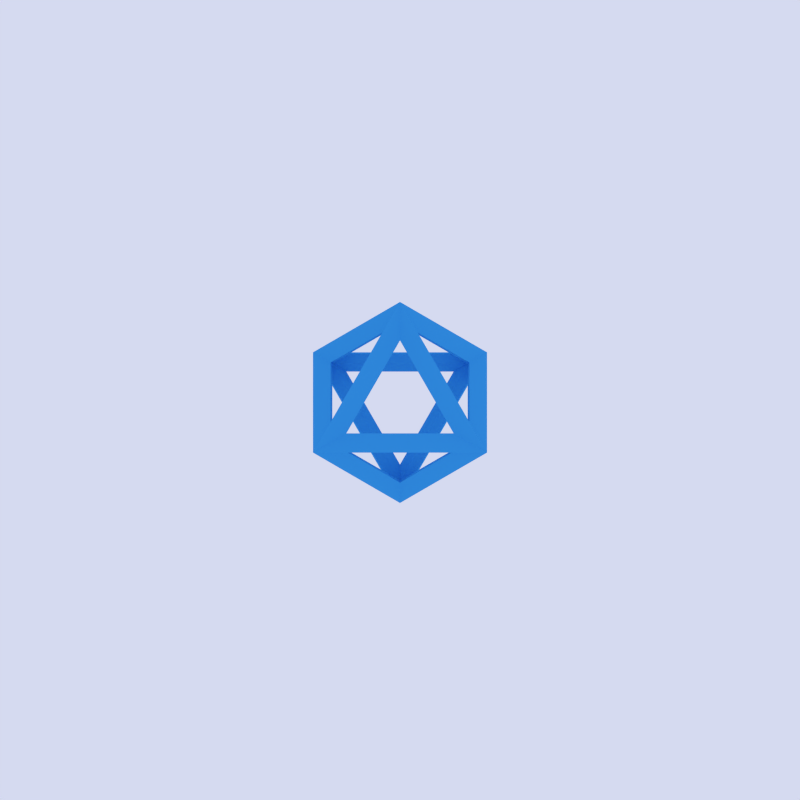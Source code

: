 # Source: octohedron.blend  (saved by Blender 2.72.0; exported with 4.5.12 LTS)
import bpy
from mathutils import Matrix  # noqa: F401  (used for matrix-valued properties, if any)

bpy.ops.wm.read_factory_settings(use_empty=True)
scene = bpy.context.scene
scene.name = 'Scene'

# ---- collections
col_collection_1 = bpy.data.collections.new('Collection 1'); scene.collection.children.link(col_collection_1)

# ---- materials (node trees are filled in below, after node groups)
mat_material_002 = bpy.data.materials.new('Material.002')
mat_material_002.alpha_threshold = 0.0
mat_material_002.use_transparent_shadow = False
mat_material_002.diffuse_color = (0.0415, 0.3427, 0.8, 1.0)
mat_material_002.roughness = 0.5

# ---- material node trees

# ---- world
world_world = bpy.data.worlds.new('World'); scene.world = world_world
world_world.color = (0.6654, 0.7011, 0.8714)
world_world.use_sun_shadow = False
world_world.sun_shadow_jitter_overblur = 0.0
world_world.cycles.sampling_method = 'MANUAL'
world_world.cycles.sample_map_resolution = 256

# ---- cameras
cam_camera = bpy.data.cameras.new('Camera')
cam_camera.type = 'ORTHO'
cam_camera.clip_end = 100.0
cam_camera.lens = 35.0
cam_camera.sensor_width = 32.0
cam_camera.sensor_height = 18.0
cam_camera.ortho_scale = 7.314
cam_camera.dof.focus_distance = 0.0
cam_camera.dof.aperture_fstop = 128.0

# ---- lights
light_lamp = bpy.data.lights.new('Lamp', 'POINT')
light_lamp.transmission_factor = 0.0
light_lamp.cutoff_distance = 30.0
light_lamp.energy = 100.0
light_lamp.shadow_buffer_clip_start = 1.001
light_lamp.shadow_soft_size = 0.1
light_lamp.shadow_maximum_resolution = 0.006
light_lamp.use_absolute_resolution = True
light_lamp.cycles.use_multiple_importance_sampling = False

# ---- meshes
me_solid = bpy.data.meshes.new('Solid')
me_solid.from_pydata([(0.875, 0.0, 0.0), (1.125, 0.0, 0.0), (-0.875, 0.0, 0.0), (-1.125, 0.0, 0.0), (0.0, 0.875, 0.0), (0.0, 1.125, 0.0), (0.0, -0.875, 0.0), (0.0, -1.125, 0.0), (0.0, 0.0, 0.875), (0.0, 0.0, 1.125), (0.0, 0.0, -0.875), (0.0, 0.0, -1.125), (0.1021, 0.1021, 0.7959), (0.7959, 0.1021, 0.1021), (0.1021, 0.7959, 0.1021), (-0.1021, 0.1021, 0.7959), (-0.1021, 0.7959, 0.1021), (-0.7959, 0.1021, 0.1021), (-0.1021, -0.1021, 0.7959), (-0.7959, -0.1021, 0.1021), (-0.1021, -0.7959, 0.1021), (0.1021, -0.1021, 0.7959), (0.1021, -0.7959, 0.1021), (0.7959, -0.1021, 0.1021), (0.1021, 0.1021, -0.7959), (0.1021, 0.7959, -0.1021), (0.7959, 0.1021, -0.1021), (-0.1021, 0.1021, -0.7959), (-0.7959, 0.1021, -0.1021), (-0.1021, 0.7959, -0.1021), (-0.1021, -0.1021, -0.7959), (-0.1021, -0.7959, -0.1021), (-0.7959, -0.1021, -0.1021), (0.1021, -0.1021, -0.7959), (0.7959, -0.1021, -0.1021), (0.1021, -0.7959, -0.1021)], [], [(12, 13, 0, 8), (13, 12, 9, 1), (13, 14, 4, 0), (14, 13, 1, 5), (14, 12, 8, 4), (12, 14, 5, 9), (15, 16, 4, 8), (16, 15, 9, 5), (16, 17, 2, 4), (17, 16, 5, 3), (17, 15, 8, 2), (15, 17, 3, 9), (18, 19, 2, 8), (19, 18, 9, 3), (19, 20, 6, 2), (20, 19, 3, 7), (20, 18, 8, 6), (18, 20, 7, 9), (21, 22, 6, 8), (22, 21, 9, 7), (22, 23, 0, 6), (23, 22, 7, 1), (23, 21, 8, 0), (21, 23, 1, 9), (24, 25, 4, 10), (25, 24, 11, 5), (25, 26, 0, 4), (26, 25, 5, 1), (26, 24, 10, 0), (24, 26, 1, 11), (27, 28, 2, 10), (28, 27, 11, 3), (28, 29, 4, 2), (29, 28, 3, 5), (29, 27, 10, 4), (27, 29, 5, 11), (30, 31, 6, 10), (31, 30, 11, 7), (31, 32, 2, 6), (32, 31, 7, 3), (32, 30, 10, 2), (30, 32, 3, 11), (33, 34, 0, 10), (34, 33, 11, 1), (34, 35, 6, 0), (35, 34, 1, 7), (35, 33, 10, 6), (33, 35, 7, 11)])
me_solid.materials.append(mat_material_002)
me_solid.use_remesh_preserve_volume = False
me_solid.use_remesh_preserve_attributes = False
me_solid.use_mirror_vertex_groups = False
me_solid.update()

# ---- objects
ob_solid = bpy.data.objects.new('Solid', me_solid)
ob_lamp = bpy.data.objects.new('Lamp', light_lamp)
ob_camera = bpy.data.objects.new('Camera', cam_camera)

# ---- transforms, parenting, visibility, modifiers, constraints
ob_solid.location = (0.0, 0.0, 0.0)
ob_solid.lineart.crease_threshold = 0.0
ob_lamp.location = (16.06, 0.0, 3.8)
ob_lamp.rotation_euler = (0.6503, 0.05522, 3.437)
ob_lamp.lock_rotations_4d = False
ob_lamp.empty_display_type = 'ARROWS'
ob_lamp.color = (0.0, 0.0, 0.0, 0.0)
ob_lamp.lineart.crease_threshold = 0.0
ob_camera.location = (12.0, -12.0, 12.0)
ob_camera.rotation_euler = (0.9564, 0.0, 0.7854)
ob_camera.lock_rotations_4d = False
ob_camera.empty_display_type = 'ARROWS'
ob_camera.color = (0.0, 0.0, 0.0, 0.0)
ob_camera.display_type = 'WIRE'
ob_camera.lineart.crease_threshold = 0.0

# ---- collection membership
col_collection_1.objects.link(ob_solid)
col_collection_1.objects.link(ob_lamp)
col_collection_1.objects.link(ob_camera)

# ---- scene / render settings (as saved in the file)
scene.camera = ob_camera
scene.frame_start = 1; scene.frame_end = 250; scene.frame_set(30)
scene.render.engine = 'BLENDER_EEVEE_NEXT'
scene.render.resolution_x = 1000
scene.render.resolution_y = 1000
scene.render.resolution_percentage = 50
scene.render.dither_intensity = 0.0
scene.cycles.use_denoising = False
scene.cycles.samples = 10
scene.cycles.sampling_pattern = 'TABULATED_SOBOL'
scene.cycles.light_sampling_threshold = 0.0
scene.cycles.use_adaptive_sampling = False
scene.cycles.use_light_tree = False
scene.cycles.blur_glossy = 0.0
scene.cycles.pixel_filter_type = 'GAUSSIAN'
scene.cycles.sample_clamp_indirect = 0.0
scene.view_settings.view_transform = 'Standard'
bpy.context.view_layer.update()
